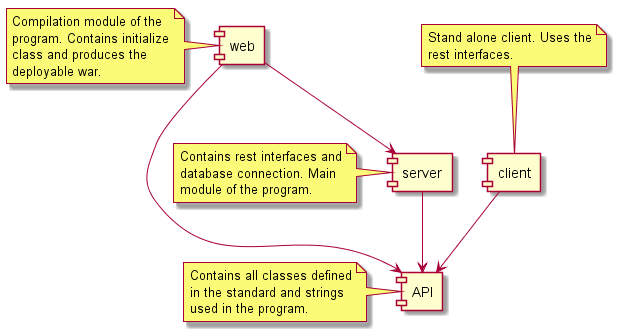

The diagram above was rendered by PlantUML. Its source (embedded in the PNG):
@startuml
[API]
[server]
[web]
[client]
note left of [API]
	Contains all classes defined
	in the standard and strings
	used in the program.
end note
note left of [server]
	Contains rest interfaces and
	database connection. Main 
	module of the program.
end note
note left of [web]
	Compilation module of the
	program. Contains initialize
	class and produces the
	deployable war.
end note
note top of [client]
	Stand alone client. Uses the
	rest interfaces.
end note
[server] --> [API]
[web] --> [API]
[web] --> [server]
[client] --> [API]
@enduml